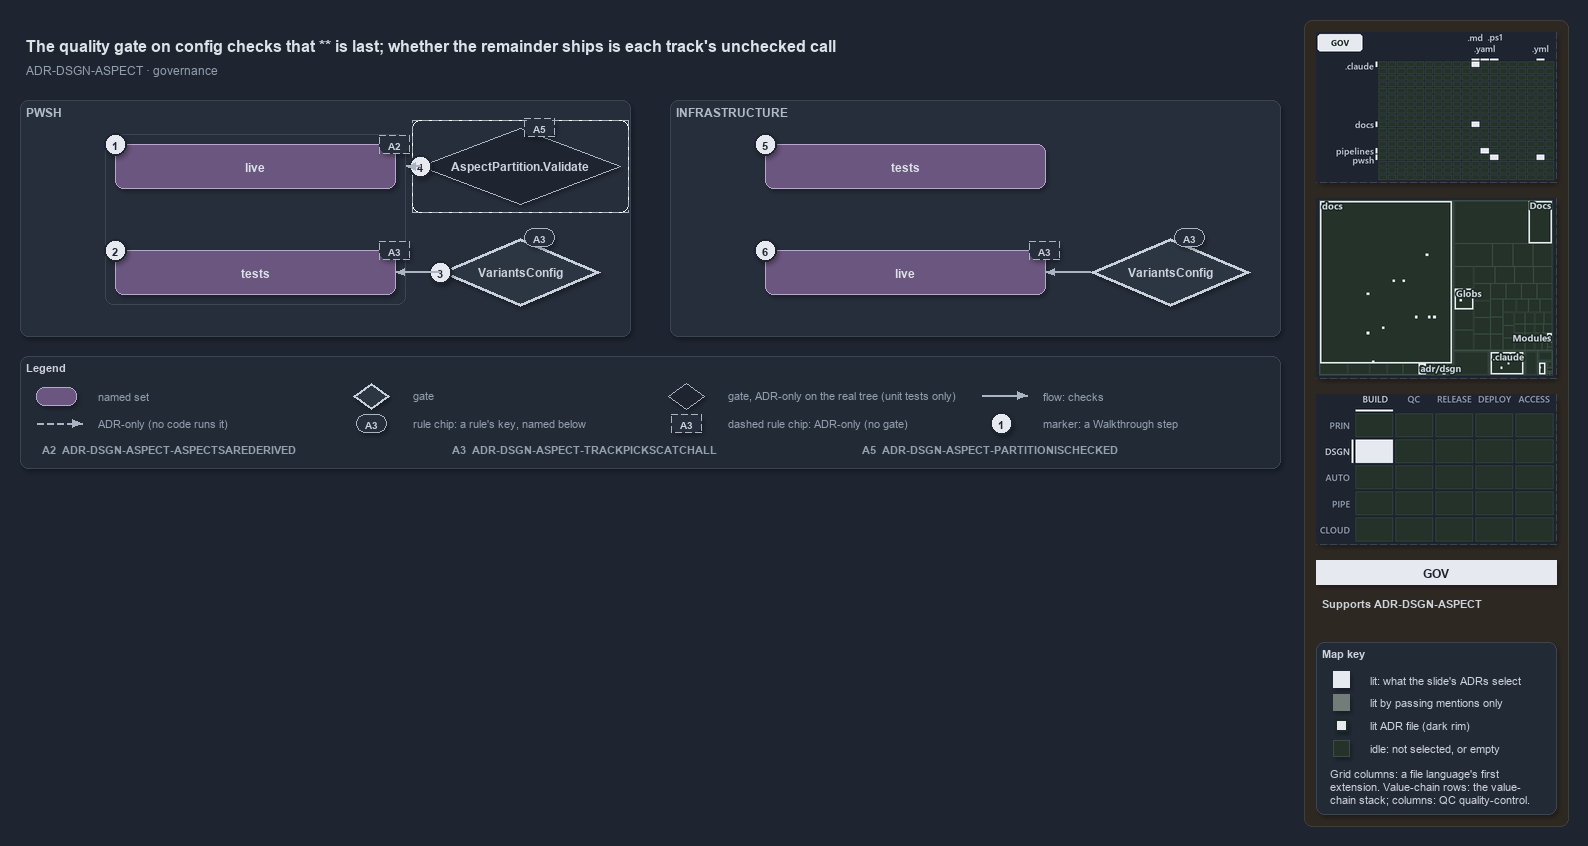

The diagram above was exported from draw.io. Its source (the exported page's mxGraphModel, read from the mxfile embedded in the PNG):
<mxGraphModel dx="1024" dy="768" grid="0" gridSize="10" guides="1" tooltips="1" connect="1" arrows="1" fold="1" page="1" pageScale="1" pageWidth="1572" pageHeight="640" background="#1E2430" math="0" shadow="1">
  <root>
    <mxCell id="0" />
    <mxCell id="1" parent="0" />
    <mxCell id="sidebar-bg" value="" style="rounded=1;arcSize=2;html=1;fillColor=#2E2823;strokeColor=#453C33;shadow=0;" vertex="1" parent="1">
      <mxGeometry x="1304" y="4" width="264" height="806" as="geometry" />
    </mxCell>
    <mxCell id="title" value="The quality gate on config checks that ** is last; whether the remainder ships is each track's unchecked call" style="text;html=1;align=left;verticalAlign=middle;fontSize=16;fontStyle=1;fontColor=#DDE2E9;" vertex="1" parent="1">
      <mxGeometry x="20" y="14" width="1260" height="30" as="geometry" />
    </mxCell>
    <mxCell id="subtitle" value="ADR-DSGN-ASPECT &amp;#183; governance" style="text;html=1;align=left;verticalAlign=middle;fontSize=12;fontColor=#949FAE;" vertex="1" parent="1">
      <mxGeometry x="20" y="44" width="1240" height="20" as="geometry" />
    </mxCell>
    <mxCell id="band-auto" value="PWSH" style="rounded=1;html=1;arcSize=3;fillColor=#262E3B;strokeColor=#3A4555;verticalAlign=top;align=left;spacingLeft=8;fontStyle=1;fontSize=12;fontColor=#B0BAC7;" vertex="1" parent="1">
      <mxGeometry x="20" y="84" width="610" height="236" as="geometry" />
    </mxCell>
    <mxCell id="band-infra" value="INFRASTRUCTURE" style="rounded=1;html=1;arcSize=3;fillColor=#262E3B;strokeColor=#3A4555;verticalAlign=top;align=left;spacingLeft=8;fontStyle=1;fontSize=12;fontColor=#B0BAC7;" vertex="1" parent="1">
      <mxGeometry x="670" y="84" width="610" height="236" as="geometry" />
    </mxCell>
    <mxCell id="frame-auto" value="" style="rounded=1;html=1;arcSize=6;fillColor=none;strokeColor=#3A4555;" vertex="1" parent="1">
      <mxGeometry x="105" y="118" width="300" height="170" as="geometry" />
    </mxCell>
    <mxCell id="auto-live" value="&lt;b&gt;live&lt;/b&gt;" style="rounded=1;whiteSpace=wrap;html=1;arcSize=20;fillColor=#6A567E;strokeColor=#B9A6CC;fontColor=#DDE2E9;fontSize=12;" vertex="1" parent="1">
      <mxGeometry x="115" y="128" width="280" height="44" as="geometry" />
    </mxCell>
    <mxCell id="auto-tests" value="&lt;b&gt;tests&lt;/b&gt;" style="rounded=1;whiteSpace=wrap;html=1;arcSize=20;fillColor=#6A567E;strokeColor=#B9A6CC;fontColor=#DDE2E9;fontSize=12;" vertex="1" parent="1">
      <mxGeometry x="115" y="234" width="280" height="44" as="geometry" />
    </mxCell>
    <mxCell id="mark-1" value="1" style="ellipse;html=1;fillColor=#E6EAF0;strokeColor=#1E2430;strokeWidth=2;fontColor=#1E2430;fontStyle=1;fontSize=11;" vertex="1" parent="1">
      <mxGeometry x="104" y="117" width="22" height="22" as="geometry" />
    </mxCell>
    <mxCell id="mark-2" value="2" style="ellipse;html=1;fillColor=#E6EAF0;strokeColor=#1E2430;strokeWidth=2;fontColor=#1E2430;fontStyle=1;fontSize=11;" vertex="1" parent="1">
      <mxGeometry x="104" y="223" width="22" height="22" as="geometry" />
    </mxCell>
    <mxCell id="chip-auto-live" value="A2" style="rounded=1;arcSize=50;whiteSpace=wrap;html=1;fillColor=#262E3B;strokeColor=#AAB4C3;fontColor=#CDD3DC;fontStyle=1;fontSize=10.5;dashed=1;" vertex="1" parent="1">
      <mxGeometry x="379" y="119" width="30" height="18" as="geometry" />
    </mxCell>
    <mxCell id="chip-auto-tests" value="A3" style="rounded=1;arcSize=50;whiteSpace=wrap;html=1;fillColor=#262E3B;strokeColor=#AAB4C3;fontColor=#CDD3DC;fontStyle=1;fontSize=10.5;dashed=1;" vertex="1" parent="1">
      <mxGeometry x="379" y="225" width="30" height="18" as="geometry" />
    </mxCell>
    <mxCell id="gate-config-auto" value="&lt;b&gt;VariantsConfig&lt;/b&gt;" style="rhombus;whiteSpace=wrap;html=1;fillColor=#2C3542;strokeColor=#C7D0DB;strokeWidth=3;fontColor=#CDD3DC;fontSize=12;" vertex="1" parent="1">
      <mxGeometry x="440" y="222" width="160" height="68" as="geometry" />
    </mxCell>
    <mxCell id="mark-3" value="3" style="ellipse;html=1;fillColor=#E6EAF0;strokeColor=#1E2430;strokeWidth=2;fontColor=#1E2430;fontStyle=1;fontSize=11;" vertex="1" parent="1">
      <mxGeometry x="429" y="245" width="22" height="22" as="geometry" />
    </mxCell>
    <mxCell id="chip-gate-auto" value="A3" style="rounded=1;arcSize=50;whiteSpace=wrap;html=1;fillColor=#262E3B;strokeColor=#AAB4C3;fontColor=#CDD3DC;fontStyle=1;fontSize=10.5;" vertex="1" parent="1">
      <mxGeometry x="524" y="212" width="30" height="18" as="geometry" />
    </mxCell>
    <mxCell id="frame-validate" value="" style="rounded=1;html=1;arcSize=6;fillColor=none;strokeColor=#AAB4C3;dashed=1;" vertex="1" parent="1">
      <mxGeometry x="412" y="104" width="216" height="92" as="geometry" />
    </mxCell>
    <mxCell id="gate-validate" value="&lt;b&gt;AspectPartition.Validate&lt;/b&gt;" style="rhombus;whiteSpace=wrap;html=1;fillColor=#1E2430;strokeColor=#AAB4C3;dashed=1;fontColor=#CDD3DC;fontSize=12;" vertex="1" parent="1">
      <mxGeometry x="420" y="112" width="200" height="76" as="geometry" />
    </mxCell>
    <mxCell id="mark-4" value="4" style="ellipse;html=1;fillColor=#E6EAF0;strokeColor=#1E2430;strokeWidth=2;fontColor=#1E2430;fontStyle=1;fontSize=11;" vertex="1" parent="1">
      <mxGeometry x="409" y="139" width="22" height="22" as="geometry" />
    </mxCell>
    <mxCell id="chip-validate" value="A5" style="rounded=1;arcSize=50;whiteSpace=wrap;html=1;fillColor=#262E3B;strokeColor=#AAB4C3;fontColor=#CDD3DC;fontStyle=1;fontSize=10.5;dashed=1;" vertex="1" parent="1">
      <mxGeometry x="524" y="102" width="30" height="18" as="geometry" />
    </mxCell>
    <mxCell id="p-frame-auto-r" value="" style="text;html=1;strokeColor=none;fillColor=none;" vertex="1" parent="1">
      <mxGeometry x="405" y="150" width="1" height="1" as="geometry" />
    </mxCell>
    <mxCell id="e-validate-frame" value="" style="edgeStyle=orthogonalEdgeStyle;rounded=1;html=1;endArrow=block;strokeColor=#AAB4C3;dashed=1;shadow=0;fontColor=#CDD3DC;" edge="1" parent="1" source="gate-validate" target="p-frame-auto-r">
      <mxGeometry relative="1" as="geometry" />
    </mxCell>
    <mxCell id="e-gate-auto-tests" value="" style="edgeStyle=orthogonalEdgeStyle;rounded=1;html=1;endArrow=block;strokeColor=#AAB4C3;shadow=0;fontColor=#CDD3DC;" edge="1" parent="1" source="gate-config-auto" target="auto-tests">
      <mxGeometry relative="1" as="geometry" />
    </mxCell>
    <mxCell id="infra-tests" value="&lt;b&gt;tests&lt;/b&gt;" style="rounded=1;whiteSpace=wrap;html=1;arcSize=20;fillColor=#6A567E;strokeColor=#B9A6CC;fontColor=#DDE2E9;fontSize=12;" vertex="1" parent="1">
      <mxGeometry x="765" y="128" width="280" height="44" as="geometry" />
    </mxCell>
    <mxCell id="infra-live" value="&lt;b&gt;live&lt;/b&gt;" style="rounded=1;whiteSpace=wrap;html=1;arcSize=20;fillColor=#6A567E;strokeColor=#B9A6CC;fontColor=#DDE2E9;fontSize=12;" vertex="1" parent="1">
      <mxGeometry x="765" y="234" width="280" height="44" as="geometry" />
    </mxCell>
    <mxCell id="mark-5" value="5" style="ellipse;html=1;fillColor=#E6EAF0;strokeColor=#1E2430;strokeWidth=2;fontColor=#1E2430;fontStyle=1;fontSize=11;" vertex="1" parent="1">
      <mxGeometry x="754" y="117" width="22" height="22" as="geometry" />
    </mxCell>
    <mxCell id="mark-6" value="6" style="ellipse;html=1;fillColor=#E6EAF0;strokeColor=#1E2430;strokeWidth=2;fontColor=#1E2430;fontStyle=1;fontSize=11;" vertex="1" parent="1">
      <mxGeometry x="754" y="223" width="22" height="22" as="geometry" />
    </mxCell>
    <mxCell id="chip-infra-live" value="A3" style="rounded=1;arcSize=50;whiteSpace=wrap;html=1;fillColor=#262E3B;strokeColor=#AAB4C3;fontColor=#CDD3DC;fontStyle=1;fontSize=10.5;dashed=1;" vertex="1" parent="1">
      <mxGeometry x="1029" y="225" width="30" height="18" as="geometry" />
    </mxCell>
    <mxCell id="gate-config-infra" value="&lt;b&gt;VariantsConfig&lt;/b&gt;" style="rhombus;whiteSpace=wrap;html=1;fillColor=#2C3542;strokeColor=#C7D0DB;strokeWidth=3;fontColor=#CDD3DC;fontSize=12;" vertex="1" parent="1">
      <mxGeometry x="1090" y="222" width="160" height="68" as="geometry" />
    </mxCell>
    <mxCell id="chip-gate-infra" value="A3" style="rounded=1;arcSize=50;whiteSpace=wrap;html=1;fillColor=#262E3B;strokeColor=#AAB4C3;fontColor=#CDD3DC;fontStyle=1;fontSize=10.5;" vertex="1" parent="1">
      <mxGeometry x="1174" y="212" width="30" height="18" as="geometry" />
    </mxCell>
    <mxCell id="e-gate-infra-live" value="" style="edgeStyle=orthogonalEdgeStyle;rounded=1;html=1;endArrow=block;strokeColor=#AAB4C3;shadow=0;fontColor=#CDD3DC;" edge="1" parent="1" source="gate-config-infra" target="infra-live">
      <mxGeometry relative="1" as="geometry" />
    </mxCell>
    <mxCell id="legend" value="&lt;b&gt;Legend&lt;/b&gt;" style="rounded=1;whiteSpace=wrap;html=1;arcSize=6;fillColor=#222A36;strokeColor=#3A4555;align=left;verticalAlign=top;spacing=8;fontSize=11;fontColor=#CDD3DC;" vertex="1" parent="1">
      <mxGeometry x="20" y="340" width="1260" height="112" as="geometry" />
      <mxCell id="lg-key-0" value="&lt;b&gt;A2&lt;/b&gt;&amp;#160;&amp;#160;ADR-DSGN-ASPECT-ASPECTSAREDERIVED" style="text;html=1;align=left;verticalAlign=top;fontSize=11;fontColor=#949FAE;" vertex="1" parent="1">
        <mxGeometry x="36" y="422" width="400" height="20" as="geometry" />
      </mxCell>
      <mxCell id="lg-key-1" value="&lt;b&gt;A3&lt;/b&gt;&amp;#160;&amp;#160;ADR-DSGN-ASPECT-TRACKPICKSCATCHALL" style="text;html=1;align=left;verticalAlign=top;fontSize=11;fontColor=#949FAE;" vertex="1" parent="1">
        <mxGeometry x="446" y="422" width="400" height="20" as="geometry" />
      </mxCell>
      <mxCell id="lg-key-2" value="&lt;b&gt;A5&lt;/b&gt;&amp;#160;&amp;#160;ADR-DSGN-ASPECT-PARTITIONISCHECKED" style="text;html=1;align=left;verticalAlign=top;fontSize=11;fontColor=#949FAE;" vertex="1" parent="1">
        <mxGeometry x="856" y="422" width="400" height="20" as="geometry" />
      </mxCell>
    </mxCell>
    <mxCell id="lg-0-s" value="" style="rounded=1;html=1;arcSize=20;fillColor=#6A567E;strokeColor=#B9A6CC;" vertex="1" parent="1">
      <mxGeometry x="36" y="371" width="40" height="18" as="geometry" />
    </mxCell>
    <mxCell id="lg-0-t" value="named set" style="text;html=1;align=left;verticalAlign=middle;fontSize=11;fontColor=#949FAE;" vertex="1" parent="1">
      <mxGeometry x="92" y="369" width="245" height="20" as="geometry" />
    </mxCell>
    <mxCell id="lg-1-s" value="" style="rhombus;html=1;fillColor=#2C3542;strokeColor=#C7D0DB;strokeWidth=2;fontColor=#CDD3DC;" vertex="1" parent="1">
      <mxGeometry x="353" y="367" width="36" height="26" as="geometry" />
    </mxCell>
    <mxCell id="lg-1-t" value="gate" style="text;html=1;align=left;verticalAlign=middle;fontSize=11;fontColor=#949FAE;" vertex="1" parent="1">
      <mxGeometry x="407" y="369" width="245" height="20" as="geometry" />
    </mxCell>
    <mxCell id="lg-2-s" value="" style="rhombus;html=1;fillColor=#1E2430;strokeColor=#AAB4C3;dashed=1;fontColor=#CDD3DC;" vertex="1" parent="1">
      <mxGeometry x="668" y="367" width="36" height="26" as="geometry" />
    </mxCell>
    <mxCell id="lg-2-t" value="gate, ADR-only on the real tree (unit tests only)" style="text;html=1;align=left;verticalAlign=middle;fontSize=11;fontColor=#949FAE;" vertex="1" parent="1">
      <mxGeometry x="722" y="369" width="245" height="20" as="geometry" />
    </mxCell>
    <mxCell id="lg-3-a" value="" style="text;html=1;strokeColor=none;fillColor=none;" vertex="1" parent="1">
      <mxGeometry x="981" y="379" width="1" height="1" as="geometry" />
    </mxCell>
    <mxCell id="lg-3-b" value="" style="text;html=1;strokeColor=none;fillColor=none;" vertex="1" parent="1">
      <mxGeometry x="1027" y="379" width="1" height="1" as="geometry" />
    </mxCell>
    <mxCell id="lg-3-e" value="" style="edgeStyle=orthogonalEdgeStyle;rounded=1;html=1;endArrow=block;strokeColor=#AAB4C3;shadow=0;fontColor=#CDD3DC;" edge="1" parent="1" source="lg-3-a" target="lg-3-b">
      <mxGeometry relative="1" as="geometry" />
    </mxCell>
    <mxCell id="lg-3-t" value="flow: checks" style="text;html=1;align=left;verticalAlign=middle;fontSize=11;fontColor=#949FAE;" vertex="1" parent="1">
      <mxGeometry x="1037" y="369" width="245" height="20" as="geometry" />
    </mxCell>
    <mxCell id="lg-4-a" value="" style="text;html=1;strokeColor=none;fillColor=none;" vertex="1" parent="1">
      <mxGeometry x="36" y="407" width="1" height="1" as="geometry" />
    </mxCell>
    <mxCell id="lg-4-b" value="" style="text;html=1;strokeColor=none;fillColor=none;" vertex="1" parent="1">
      <mxGeometry x="82" y="407" width="1" height="1" as="geometry" />
    </mxCell>
    <mxCell id="lg-4-e" value="" style="edgeStyle=orthogonalEdgeStyle;rounded=1;html=1;endArrow=block;strokeColor=#AAB4C3;dashed=1;shadow=0;fontColor=#CDD3DC;" edge="1" parent="1" source="lg-4-a" target="lg-4-b">
      <mxGeometry relative="1" as="geometry" />
    </mxCell>
    <mxCell id="lg-4-t" value="ADR-only (no code runs it)" style="text;html=1;align=left;verticalAlign=middle;fontSize=11;fontColor=#949FAE;" vertex="1" parent="1">
      <mxGeometry x="92" y="397" width="245" height="20" as="geometry" />
    </mxCell>
    <mxCell id="lg-5-s" value="A3" style="rounded=1;arcSize=50;whiteSpace=wrap;html=1;fillColor=#262E3B;strokeColor=#AAB4C3;fontColor=#CDD3DC;fontStyle=1;fontSize=10.5;" vertex="1" parent="1">
      <mxGeometry x="356" y="398" width="30" height="18" as="geometry" />
    </mxCell>
    <mxCell id="lg-5-t" value="rule chip: a rule's key, named below" style="text;html=1;align=left;verticalAlign=middle;fontSize=11;fontColor=#949FAE;" vertex="1" parent="1">
      <mxGeometry x="407" y="397" width="245" height="20" as="geometry" />
    </mxCell>
    <mxCell id="lg-6-s" value="A3" style="rounded=1;arcSize=50;whiteSpace=wrap;html=1;fillColor=#262E3B;strokeColor=#AAB4C3;fontColor=#CDD3DC;fontStyle=1;fontSize=10.5;dashed=1;" vertex="1" parent="1">
      <mxGeometry x="671" y="398" width="30" height="18" as="geometry" />
    </mxCell>
    <mxCell id="lg-6-t" value="dashed rule chip: ADR-only (no gate)" style="text;html=1;align=left;verticalAlign=middle;fontSize=11;fontColor=#949FAE;" vertex="1" parent="1">
      <mxGeometry x="722" y="397" width="245" height="20" as="geometry" />
    </mxCell>
    <mxCell id="lg-7-s" value="1" style="ellipse;html=1;fillColor=#E6EAF0;strokeColor=#1E2430;strokeWidth=2;fontColor=#1E2430;fontStyle=1;fontSize=11;" vertex="1" parent="1">
      <mxGeometry x="990" y="396" width="22" height="22" as="geometry" />
    </mxCell>
    <mxCell id="lg-7-t" value="marker: a Walkthrough step" style="text;html=1;align=left;verticalAlign=middle;fontSize=11;fontColor=#949FAE;" vertex="1" parent="1">
      <mxGeometry x="1037" y="397" width="245" height="20" as="geometry" />
    </mxCell>
    <mxCell id="minimap-grid" value="" style="shape=image;imageAspect=0;rounded=1;arcSize=4;whiteSpace=wrap;html=1;fillColor=#262E3B;strokeColor=#3A4555;dashed=1;fontColor=#949FAE;fontSize=11;image=data:image/png,(base64 omitted: 10912 chars);" vertex="1" parent="1">
      <mxGeometry x="1316" y="16" width="240" height="150" as="geometry" />
    </mxCell>
    <mxCell id="minimap-tree" value="" style="shape=image;imageAspect=0;rounded=1;arcSize=4;whiteSpace=wrap;html=1;fillColor=#262E3B;strokeColor=#3A4555;dashed=1;fontColor=#949FAE;fontSize=11;image=data:image/png,(base64 omitted: 16296 chars);" vertex="1" parent="1">
      <mxGeometry x="1316" y="182" width="240" height="180" as="geometry" />
    </mxCell>
    <mxCell id="minimap-chain" value="" style="shape=image;imageAspect=0;rounded=1;arcSize=4;whiteSpace=wrap;html=1;fillColor=#262E3B;strokeColor=#3A4555;dashed=1;fontColor=#949FAE;fontSize=11;image=data:image/png,(base64 omitted: 12436 chars);" vertex="1" parent="1">
      <mxGeometry x="1316" y="378" width="240" height="150" as="geometry" />
    </mxCell>
    <mxCell id="lens-badge" value="GOV" style="rounded=0;whiteSpace=wrap;html=1;align=center;verticalAlign=middle;fontSize=12;fontStyle=1;fontColor=#1E2430;fillColor=#E6EAF0;strokeColor=none;" vertex="1" parent="1">
      <mxGeometry x="1316" y="544" width="240" height="24" as="geometry" />
    </mxCell>
    <mxCell id="supports" value="&lt;b&gt;Supports&lt;/b&gt; ADR-DSGN-ASPECT" style="text;html=1;whiteSpace=wrap;align=left;verticalAlign=top;fontSize=11;fontColor=#CDD3DC;" vertex="1" parent="1">
      <mxGeometry x="1316" y="576" width="240" height="38" as="geometry" />
    </mxCell>
    <mxCell id="mapkey" value="&lt;b&gt;Map key&lt;/b&gt;" style="rounded=1;arcSize=6;whiteSpace=wrap;html=1;align=left;verticalAlign=top;fontSize=11;fontColor=#CDD3DC;fillColor=#222A36;strokeColor=#3A4555;spacingLeft=8;spacingTop=2;" vertex="1" parent="1">
      <mxGeometry x="1316" y="626" width="240" height="172" as="geometry" />
    </mxCell>
    <mxCell id="mapkey-lit" value="" style="rounded=0;html=1;fillColor=#E6EAF0;strokeColor=#E6EAF0;" vertex="1" parent="1">
      <mxGeometry x="1333.0" y="655.0" width="16" height="16" as="geometry" />
    </mxCell>
    <mxCell id="mapkey-lit-text" value="lit: what the slide's ADRs select" style="text;html=1;align=left;verticalAlign=middle;fontSize=11;fontColor=#CDD3DC;" vertex="1" parent="1">
      <mxGeometry x="1364" y="653" width="184" height="20" as="geometry" />
    </mxCell>
    <mxCell id="mapkey-touched" value="" style="rounded=0;html=1;fillColor=#727C79;strokeColor=#727C79;" vertex="1" parent="1">
      <mxGeometry x="1333.0" y="678.0" width="16" height="16" as="geometry" />
    </mxCell>
    <mxCell id="mapkey-touched-text" value="lit by passing mentions only" style="text;html=1;align=left;verticalAlign=middle;fontSize=11;fontColor=#CDD3DC;" vertex="1" parent="1">
      <mxGeometry x="1364" y="676" width="184" height="20" as="geometry" />
    </mxCell>
    <mxCell id="mapkey-adr" value="" style="rounded=0;html=1;fillColor=#E6EAF0;strokeColor=#1C2A24;strokeWidth=2;" vertex="1" parent="1">
      <mxGeometry x="1335.0" y="703.0" width="12" height="12" as="geometry" />
    </mxCell>
    <mxCell id="mapkey-adr-text" value="lit ADR file (dark rim)" style="text;html=1;align=left;verticalAlign=middle;fontSize=11;fontColor=#CDD3DC;" vertex="1" parent="1">
      <mxGeometry x="1364" y="699" width="184" height="20" as="geometry" />
    </mxCell>
    <mxCell id="mapkey-idle" value="" style="rounded=0;html=1;fillColor=#243229;strokeColor=#3B4D43;" vertex="1" parent="1">
      <mxGeometry x="1333.0" y="724.0" width="16" height="16" as="geometry" />
    </mxCell>
    <mxCell id="mapkey-idle-text" value="idle: not selected, or empty" style="text;html=1;align=left;verticalAlign=middle;fontSize=11;fontColor=#CDD3DC;" vertex="1" parent="1">
      <mxGeometry x="1364" y="722" width="184" height="20" as="geometry" />
    </mxCell>
    <mxCell id="mapkey-codes" value="Grid columns: a file language's first&lt;br&gt;extension. Value-chain rows: the value-&lt;br&gt;chain stack; columns: QC quality-control." style="text;html=1;align=left;verticalAlign=top;whiteSpace=wrap;fontSize=11;fontColor=#CDD3DC;" vertex="1" parent="1">
      <mxGeometry x="1324" y="746" width="224" height="46" as="geometry" />
    </mxCell>
  </root>
</mxGraphModel>